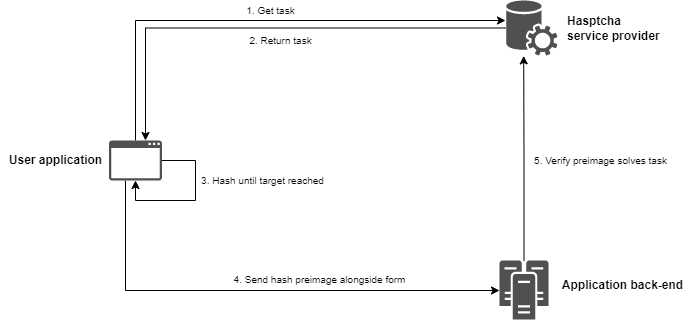

The diagram above was exported from draw.io. Its source (the exported page's mxGraphModel, read from the mxfile embedded in the PNG):
<mxGraphModel dx="1177" dy="463" grid="1" gridSize="10" guides="1" tooltips="1" connect="1" arrows="1" fold="1" page="1" pageScale="1" pageWidth="827" pageHeight="1169" math="0" shadow="0">
  <root>
    <mxCell id="0" />
    <mxCell id="1" parent="0" />
    <mxCell id="p6vzDuYXaV7Lu0iV59Hu-9" style="edgeStyle=orthogonalEdgeStyle;rounded=0;orthogonalLoop=1;jettySize=auto;html=1;" edge="1" parent="1" source="p6vzDuYXaV7Lu0iV59Hu-1" target="p6vzDuYXaV7Lu0iV59Hu-2">
      <mxGeometry relative="1" as="geometry">
        <mxPoint x="220" y="430" as="targetPoint" />
        <Array as="points">
          <mxPoint x="200" y="328" />
        </Array>
      </mxGeometry>
    </mxCell>
    <mxCell id="p6vzDuYXaV7Lu0iV59Hu-1" value="" style="sketch=0;pointerEvents=1;shadow=0;dashed=0;html=1;strokeColor=none;fillColor=#505050;labelPosition=center;verticalLabelPosition=bottom;verticalAlign=top;outlineConnect=0;align=center;shape=mxgraph.office.communications.central_management_service;" vertex="1" parent="1">
      <mxGeometry x="560" y="300" width="52" height="55" as="geometry" />
    </mxCell>
    <mxCell id="p6vzDuYXaV7Lu0iV59Hu-7" style="edgeStyle=orthogonalEdgeStyle;rounded=0;orthogonalLoop=1;jettySize=auto;html=1;" edge="1" parent="1" source="p6vzDuYXaV7Lu0iV59Hu-2" target="p6vzDuYXaV7Lu0iV59Hu-1">
      <mxGeometry relative="1" as="geometry">
        <mxPoint x="450" y="320" as="targetPoint" />
        <Array as="points">
          <mxPoint x="190" y="320" />
        </Array>
      </mxGeometry>
    </mxCell>
    <mxCell id="p6vzDuYXaV7Lu0iV59Hu-11" style="edgeStyle=orthogonalEdgeStyle;rounded=0;orthogonalLoop=1;jettySize=auto;html=1;" edge="1" parent="1" source="p6vzDuYXaV7Lu0iV59Hu-2" target="p6vzDuYXaV7Lu0iV59Hu-2">
      <mxGeometry relative="1" as="geometry">
        <mxPoint x="180" y="520" as="targetPoint" />
        <Array as="points">
          <mxPoint x="250" y="460" />
          <mxPoint x="250" y="500" />
          <mxPoint x="190" y="500" />
        </Array>
      </mxGeometry>
    </mxCell>
    <mxCell id="p6vzDuYXaV7Lu0iV59Hu-13" style="edgeStyle=orthogonalEdgeStyle;rounded=0;orthogonalLoop=1;jettySize=auto;html=1;" edge="1" parent="1" source="p6vzDuYXaV7Lu0iV59Hu-2" target="p6vzDuYXaV7Lu0iV59Hu-3">
      <mxGeometry relative="1" as="geometry">
        <mxPoint x="490" y="580" as="targetPoint" />
        <mxPoint x="180" y="490" as="sourcePoint" />
        <Array as="points">
          <mxPoint x="180" y="590" />
        </Array>
      </mxGeometry>
    </mxCell>
    <mxCell id="p6vzDuYXaV7Lu0iV59Hu-2" value="" style="sketch=0;pointerEvents=1;shadow=0;dashed=0;html=1;strokeColor=none;fillColor=#505050;labelPosition=center;verticalLabelPosition=bottom;verticalAlign=top;outlineConnect=0;align=center;shape=mxgraph.office.concepts.application_generic;" vertex="1" parent="1">
      <mxGeometry x="163.5" y="440" width="53" height="40" as="geometry" />
    </mxCell>
    <mxCell id="p6vzDuYXaV7Lu0iV59Hu-15" style="edgeStyle=orthogonalEdgeStyle;rounded=0;orthogonalLoop=1;jettySize=auto;html=1;entryX=0.35;entryY=1.007;entryDx=0;entryDy=0;entryPerimeter=0;" edge="1" parent="1" source="p6vzDuYXaV7Lu0iV59Hu-3" target="p6vzDuYXaV7Lu0iV59Hu-1">
      <mxGeometry relative="1" as="geometry" />
    </mxCell>
    <mxCell id="p6vzDuYXaV7Lu0iV59Hu-3" value="" style="sketch=0;pointerEvents=1;shadow=0;dashed=0;html=1;strokeColor=none;fillColor=#505050;labelPosition=center;verticalLabelPosition=bottom;verticalAlign=top;outlineConnect=0;align=center;shape=mxgraph.office.servers.cluster_server;" vertex="1" parent="1">
      <mxGeometry x="554" y="560" width="49" height="59" as="geometry" />
    </mxCell>
    <mxCell id="p6vzDuYXaV7Lu0iV59Hu-4" value="&lt;b&gt;User application&lt;/b&gt;" style="text;html=1;align=center;verticalAlign=middle;resizable=0;points=[];autosize=1;strokeColor=none;fillColor=none;" vertex="1" parent="1">
      <mxGeometry x="55" y="450" width="110" height="20" as="geometry" />
    </mxCell>
    <mxCell id="p6vzDuYXaV7Lu0iV59Hu-5" value="&lt;b&gt;Application back-end&lt;/b&gt;" style="text;html=1;align=center;verticalAlign=middle;resizable=0;points=[];autosize=1;strokeColor=none;fillColor=none;" vertex="1" parent="1">
      <mxGeometry x="607" y="575" width="140" height="20" as="geometry" />
    </mxCell>
    <mxCell id="p6vzDuYXaV7Lu0iV59Hu-6" value="&lt;b&gt;Hasptcha &lt;br&gt;service provider&lt;/b&gt;" style="text;html=1;align=left;verticalAlign=middle;resizable=0;points=[];autosize=1;strokeColor=none;fillColor=none;" vertex="1" parent="1">
      <mxGeometry x="620" y="312.5" width="110" height="30" as="geometry" />
    </mxCell>
    <mxCell id="p6vzDuYXaV7Lu0iV59Hu-8" value="&lt;font style=&quot;font-size: 10px&quot;&gt;1. Get task&lt;/font&gt;" style="text;html=1;align=center;verticalAlign=middle;resizable=0;points=[];autosize=1;strokeColor=none;fillColor=none;" vertex="1" parent="1">
      <mxGeometry x="295" y="300" width="60" height="20" as="geometry" />
    </mxCell>
    <mxCell id="p6vzDuYXaV7Lu0iV59Hu-10" value="&lt;font style=&quot;font-size: 10px&quot;&gt;2. Return task&lt;/font&gt;" style="text;html=1;align=center;verticalAlign=middle;resizable=0;points=[];autosize=1;strokeColor=none;fillColor=none;" vertex="1" parent="1">
      <mxGeometry x="295" y="330" width="80" height="20" as="geometry" />
    </mxCell>
    <mxCell id="p6vzDuYXaV7Lu0iV59Hu-12" value="&lt;font style=&quot;font-size: 10px&quot;&gt;3. Hash until target reached&lt;/font&gt;" style="text;html=1;align=center;verticalAlign=middle;resizable=0;points=[];autosize=1;strokeColor=none;fillColor=none;" vertex="1" parent="1">
      <mxGeometry x="247" y="470" width="140" height="20" as="geometry" />
    </mxCell>
    <mxCell id="p6vzDuYXaV7Lu0iV59Hu-14" value="&lt;font style=&quot;font-size: 10px&quot;&gt;4. Send hash preimage alongside form&lt;/font&gt;" style="text;html=1;align=center;verticalAlign=middle;resizable=0;points=[];autosize=1;strokeColor=none;fillColor=none;" vertex="1" parent="1">
      <mxGeometry x="279" y="569" width="190" height="20" as="geometry" />
    </mxCell>
    <mxCell id="p6vzDuYXaV7Lu0iV59Hu-16" value="&lt;font style=&quot;font-size: 10px&quot;&gt;5. Verify preimage solves task&lt;/font&gt;" style="text;html=1;align=center;verticalAlign=middle;resizable=0;points=[];autosize=1;strokeColor=none;fillColor=none;" vertex="1" parent="1">
      <mxGeometry x="580" y="450" width="150" height="20" as="geometry" />
    </mxCell>
  </root>
</mxGraphModel>